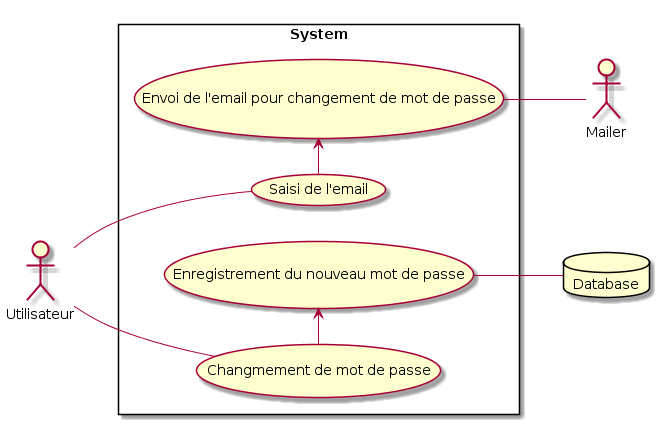

The diagram above was rendered by PlantUML. Its source (embedded in the PNG):
@startuml
left to right direction
skinparam packageStyle rectangle
actor Utilisateur
database Database
actor Mailer
rectangle System {
Utilisateur -- (Saisi de l'email)
(Saisi de l'email) -> (Envoi de l'email pour changement de mot de passe)
(Envoi de l'email pour changement de mot de passe) -- Mailer
Utilisateur -- (Changmement de mot de passe)
(Changmement de mot de passe) -> (Enregistrement du nouveau mot de passe)
(Enregistrement du nouveau mot de passe) -- Database
}
@enduml